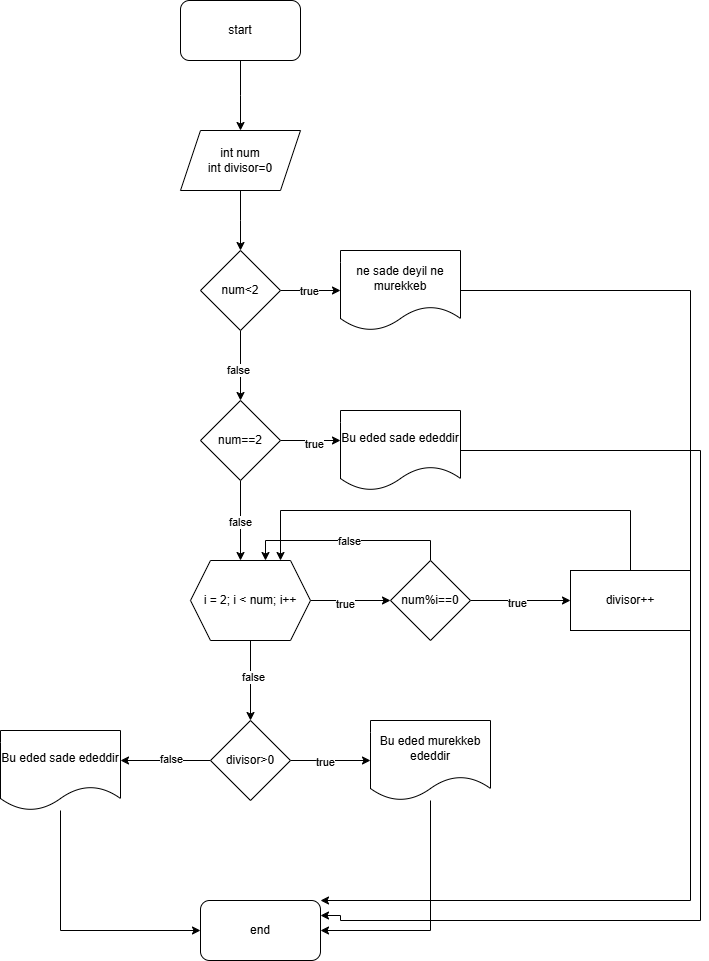

The diagram above was exported from draw.io. Its source (the exported page's mxGraphModel, read from the mxfile embedded in the PNG):
<mxGraphModel dx="1588" dy="892" grid="1" gridSize="10" guides="1" tooltips="1" connect="1" arrows="1" fold="1" page="1" pageScale="1" pageWidth="827" pageHeight="1169" math="0" shadow="0">
  <root>
    <mxCell id="0" />
    <mxCell id="1" parent="0" />
    <mxCell id="SB3Mol90aHomCxP4w6jd-2" style="edgeStyle=orthogonalEdgeStyle;rounded=0;orthogonalLoop=1;jettySize=auto;html=1;" parent="1" source="SB3Mol90aHomCxP4w6jd-1" edge="1">
      <mxGeometry relative="1" as="geometry">
        <mxPoint x="360" y="140" as="targetPoint" />
      </mxGeometry>
    </mxCell>
    <mxCell id="SB3Mol90aHomCxP4w6jd-1" value="start" style="rounded=1;whiteSpace=wrap;html=1;" parent="1" vertex="1">
      <mxGeometry x="300" y="10" width="120" height="60" as="geometry" />
    </mxCell>
    <mxCell id="SB3Mol90aHomCxP4w6jd-4" style="edgeStyle=orthogonalEdgeStyle;rounded=0;orthogonalLoop=1;jettySize=auto;html=1;" parent="1" source="SB3Mol90aHomCxP4w6jd-3" edge="1">
      <mxGeometry relative="1" as="geometry">
        <mxPoint x="360" y="260" as="targetPoint" />
      </mxGeometry>
    </mxCell>
    <mxCell id="SB3Mol90aHomCxP4w6jd-3" value="int num&lt;div&gt;int divisor=0&lt;/div&gt;" style="shape=parallelogram;perimeter=parallelogramPerimeter;whiteSpace=wrap;html=1;fixedSize=1;" parent="1" vertex="1">
      <mxGeometry x="300" y="140" width="120" height="60" as="geometry" />
    </mxCell>
    <mxCell id="SB3Mol90aHomCxP4w6jd-7" value="true" style="edgeStyle=orthogonalEdgeStyle;rounded=0;orthogonalLoop=1;jettySize=auto;html=1;entryX=0;entryY=0.5;entryDx=0;entryDy=0;" parent="1" source="SB3Mol90aHomCxP4w6jd-5" edge="1">
      <mxGeometry relative="1" as="geometry">
        <mxPoint x="460" y="300" as="targetPoint" />
      </mxGeometry>
    </mxCell>
    <mxCell id="SB3Mol90aHomCxP4w6jd-10" style="edgeStyle=orthogonalEdgeStyle;rounded=0;orthogonalLoop=1;jettySize=auto;html=1;exitX=0.5;exitY=1;exitDx=0;exitDy=0;" parent="1" source="SB3Mol90aHomCxP4w6jd-5" edge="1">
      <mxGeometry relative="1" as="geometry">
        <mxPoint x="360" y="410" as="targetPoint" />
      </mxGeometry>
    </mxCell>
    <mxCell id="SB3Mol90aHomCxP4w6jd-11" value="false" style="edgeLabel;html=1;align=center;verticalAlign=middle;resizable=0;points=[];" parent="SB3Mol90aHomCxP4w6jd-10" vertex="1" connectable="0">
      <mxGeometry x="0.1126" y="-4" relative="1" as="geometry">
        <mxPoint as="offset" />
      </mxGeometry>
    </mxCell>
    <mxCell id="SB3Mol90aHomCxP4w6jd-5" value="num&amp;lt;2" style="rhombus;whiteSpace=wrap;html=1;" parent="1" vertex="1">
      <mxGeometry x="320" y="260" width="80" height="80" as="geometry" />
    </mxCell>
    <mxCell id="y1cUALVAf_QxLFMmAFN4-37" style="edgeStyle=orthogonalEdgeStyle;rounded=0;orthogonalLoop=1;jettySize=auto;html=1;entryX=1;entryY=0;entryDx=0;entryDy=0;" edge="1" parent="1" source="log3mGO3RPl211w-Jagu-1" target="y1cUALVAf_QxLFMmAFN4-33">
      <mxGeometry relative="1" as="geometry">
        <Array as="points">
          <mxPoint x="810" y="300" />
          <mxPoint x="810" y="910" />
        </Array>
      </mxGeometry>
    </mxCell>
    <mxCell id="log3mGO3RPl211w-Jagu-1" value="ne sade deyil ne murekkeb" style="shape=document;whiteSpace=wrap;html=1;boundedLbl=1;" parent="1" vertex="1">
      <mxGeometry x="460" y="260" width="120" height="80" as="geometry" />
    </mxCell>
    <mxCell id="log3mGO3RPl211w-Jagu-4" style="edgeStyle=orthogonalEdgeStyle;rounded=0;orthogonalLoop=1;jettySize=auto;html=1;" parent="1" source="log3mGO3RPl211w-Jagu-3" edge="1">
      <mxGeometry relative="1" as="geometry">
        <mxPoint x="460" y="450" as="targetPoint" />
      </mxGeometry>
    </mxCell>
    <mxCell id="log3mGO3RPl211w-Jagu-5" value="true" style="edgeLabel;html=1;align=center;verticalAlign=middle;resizable=0;points=[];" parent="log3mGO3RPl211w-Jagu-4" vertex="1" connectable="0">
      <mxGeometry x="0.0951" y="-2" relative="1" as="geometry">
        <mxPoint as="offset" />
      </mxGeometry>
    </mxCell>
    <mxCell id="log3mGO3RPl211w-Jagu-7" style="edgeStyle=orthogonalEdgeStyle;rounded=0;orthogonalLoop=1;jettySize=auto;html=1;" parent="1" source="log3mGO3RPl211w-Jagu-3" edge="1">
      <mxGeometry relative="1" as="geometry">
        <mxPoint x="360" y="570" as="targetPoint" />
      </mxGeometry>
    </mxCell>
    <mxCell id="log3mGO3RPl211w-Jagu-8" value="false" style="edgeLabel;html=1;align=center;verticalAlign=middle;resizable=0;points=[];" parent="log3mGO3RPl211w-Jagu-7" vertex="1" connectable="0">
      <mxGeometry x="0.0481" y="-2" relative="1" as="geometry">
        <mxPoint as="offset" />
      </mxGeometry>
    </mxCell>
    <mxCell id="log3mGO3RPl211w-Jagu-3" value="num==2" style="rhombus;whiteSpace=wrap;html=1;" parent="1" vertex="1">
      <mxGeometry x="320" y="410" width="80" height="80" as="geometry" />
    </mxCell>
    <mxCell id="y1cUALVAf_QxLFMmAFN4-36" style="edgeStyle=orthogonalEdgeStyle;rounded=0;orthogonalLoop=1;jettySize=auto;html=1;entryX=1;entryY=0.25;entryDx=0;entryDy=0;" edge="1" parent="1" source="log3mGO3RPl211w-Jagu-6" target="y1cUALVAf_QxLFMmAFN4-33">
      <mxGeometry relative="1" as="geometry">
        <Array as="points">
          <mxPoint x="820" y="460" />
          <mxPoint x="820" y="930" />
          <mxPoint x="460" y="930" />
          <mxPoint x="460" y="925" />
        </Array>
      </mxGeometry>
    </mxCell>
    <mxCell id="log3mGO3RPl211w-Jagu-6" value="Bu eded sade ededdir" style="shape=document;whiteSpace=wrap;html=1;boundedLbl=1;" parent="1" vertex="1">
      <mxGeometry x="460" y="420" width="120" height="80" as="geometry" />
    </mxCell>
    <mxCell id="log3mGO3RPl211w-Jagu-11" style="edgeStyle=orthogonalEdgeStyle;rounded=0;orthogonalLoop=1;jettySize=auto;html=1;" parent="1" source="log3mGO3RPl211w-Jagu-10" target="log3mGO3RPl211w-Jagu-12" edge="1">
      <mxGeometry relative="1" as="geometry">
        <mxPoint x="520" y="610" as="targetPoint" />
      </mxGeometry>
    </mxCell>
    <mxCell id="log3mGO3RPl211w-Jagu-18" value="true" style="edgeLabel;html=1;align=center;verticalAlign=middle;resizable=0;points=[];" parent="log3mGO3RPl211w-Jagu-11" vertex="1" connectable="0">
      <mxGeometry x="-0.1333" y="-3" relative="1" as="geometry">
        <mxPoint as="offset" />
      </mxGeometry>
    </mxCell>
    <mxCell id="log3mGO3RPl211w-Jagu-19" style="edgeStyle=orthogonalEdgeStyle;rounded=0;orthogonalLoop=1;jettySize=auto;html=1;" parent="1" source="log3mGO3RPl211w-Jagu-10" edge="1">
      <mxGeometry relative="1" as="geometry">
        <mxPoint x="370" y="730" as="targetPoint" />
      </mxGeometry>
    </mxCell>
    <mxCell id="log3mGO3RPl211w-Jagu-20" value="false" style="edgeLabel;html=1;align=center;verticalAlign=middle;resizable=0;points=[];" parent="log3mGO3RPl211w-Jagu-19" vertex="1" connectable="0">
      <mxGeometry x="-0.0891" y="2" relative="1" as="geometry">
        <mxPoint as="offset" />
      </mxGeometry>
    </mxCell>
    <mxCell id="log3mGO3RPl211w-Jagu-10" value="i = 2; i &lt; num; i++" style="shape=hexagon;perimeter=hexagonPerimeter2;whiteSpace=wrap;html=1;fixedSize=1;" parent="1" vertex="1">
      <mxGeometry x="310" y="570" width="120" height="80" as="geometry" />
    </mxCell>
    <mxCell id="log3mGO3RPl211w-Jagu-13" style="edgeStyle=orthogonalEdgeStyle;rounded=0;orthogonalLoop=1;jettySize=auto;html=1;entryX=0.625;entryY=0;entryDx=0;entryDy=0;" parent="1" source="log3mGO3RPl211w-Jagu-12" target="log3mGO3RPl211w-Jagu-10" edge="1">
      <mxGeometry relative="1" as="geometry">
        <Array as="points">
          <mxPoint x="550" y="550" />
          <mxPoint x="385" y="550" />
        </Array>
      </mxGeometry>
    </mxCell>
    <mxCell id="log3mGO3RPl211w-Jagu-14" value="false" style="edgeLabel;html=1;align=center;verticalAlign=middle;resizable=0;points=[];" parent="log3mGO3RPl211w-Jagu-13" vertex="1" connectable="0">
      <mxGeometry x="-0.0114" relative="1" as="geometry">
        <mxPoint as="offset" />
      </mxGeometry>
    </mxCell>
    <mxCell id="log3mGO3RPl211w-Jagu-15" style="edgeStyle=orthogonalEdgeStyle;rounded=0;orthogonalLoop=1;jettySize=auto;html=1;" parent="1" source="log3mGO3RPl211w-Jagu-12" edge="1">
      <mxGeometry relative="1" as="geometry">
        <mxPoint x="690" y="610" as="targetPoint" />
      </mxGeometry>
    </mxCell>
    <mxCell id="log3mGO3RPl211w-Jagu-16" value="true" style="edgeLabel;html=1;align=center;verticalAlign=middle;resizable=0;points=[];" parent="log3mGO3RPl211w-Jagu-15" vertex="1" connectable="0">
      <mxGeometry x="-0.0713" y="-2" relative="1" as="geometry">
        <mxPoint as="offset" />
      </mxGeometry>
    </mxCell>
    <mxCell id="log3mGO3RPl211w-Jagu-12" value="num%i==0" style="rhombus;whiteSpace=wrap;html=1;" parent="1" vertex="1">
      <mxGeometry x="510" y="570" width="80" height="80" as="geometry" />
    </mxCell>
    <mxCell id="log3mGO3RPl211w-Jagu-21" value="divisor++" style="rounded=0;whiteSpace=wrap;html=1;" parent="1" vertex="1">
      <mxGeometry x="690" y="580" width="120" height="60" as="geometry" />
    </mxCell>
    <mxCell id="log3mGO3RPl211w-Jagu-23" style="edgeStyle=orthogonalEdgeStyle;rounded=0;orthogonalLoop=1;jettySize=auto;html=1;entryX=0.75;entryY=0;entryDx=0;entryDy=0;entryPerimeter=0;" parent="1" source="log3mGO3RPl211w-Jagu-21" target="log3mGO3RPl211w-Jagu-10" edge="1">
      <mxGeometry relative="1" as="geometry">
        <Array as="points">
          <mxPoint x="750" y="520" />
          <mxPoint x="400" y="520" />
        </Array>
      </mxGeometry>
    </mxCell>
    <mxCell id="log3mGO3RPl211w-Jagu-25" style="edgeStyle=orthogonalEdgeStyle;rounded=0;orthogonalLoop=1;jettySize=auto;html=1;" parent="1" source="log3mGO3RPl211w-Jagu-24" target="log3mGO3RPl211w-Jagu-26" edge="1">
      <mxGeometry relative="1" as="geometry">
        <mxPoint x="510" y="770" as="targetPoint" />
      </mxGeometry>
    </mxCell>
    <mxCell id="log3mGO3RPl211w-Jagu-27" value="true" style="edgeLabel;html=1;align=center;verticalAlign=middle;resizable=0;points=[];" parent="log3mGO3RPl211w-Jagu-25" vertex="1" connectable="0">
      <mxGeometry x="-0.1333" y="-1" relative="1" as="geometry">
        <mxPoint as="offset" />
      </mxGeometry>
    </mxCell>
    <mxCell id="log3mGO3RPl211w-Jagu-29" style="edgeStyle=orthogonalEdgeStyle;rounded=0;orthogonalLoop=1;jettySize=auto;html=1;" parent="1" source="log3mGO3RPl211w-Jagu-24" edge="1">
      <mxGeometry relative="1" as="geometry">
        <mxPoint x="240" y="770" as="targetPoint" />
      </mxGeometry>
    </mxCell>
    <mxCell id="log3mGO3RPl211w-Jagu-30" value="false" style="edgeLabel;html=1;align=center;verticalAlign=middle;resizable=0;points=[];" parent="log3mGO3RPl211w-Jagu-29" vertex="1" connectable="0">
      <mxGeometry x="-0.1087" y="-2" relative="1" as="geometry">
        <mxPoint as="offset" />
      </mxGeometry>
    </mxCell>
    <mxCell id="log3mGO3RPl211w-Jagu-24" value="divisor&amp;gt;0" style="rhombus;whiteSpace=wrap;html=1;" parent="1" vertex="1">
      <mxGeometry x="330" y="730" width="80" height="80" as="geometry" />
    </mxCell>
    <mxCell id="y1cUALVAf_QxLFMmAFN4-35" style="edgeStyle=orthogonalEdgeStyle;rounded=0;orthogonalLoop=1;jettySize=auto;html=1;entryX=1;entryY=0.5;entryDx=0;entryDy=0;" edge="1" parent="1" source="log3mGO3RPl211w-Jagu-26" target="y1cUALVAf_QxLFMmAFN4-33">
      <mxGeometry relative="1" as="geometry">
        <Array as="points">
          <mxPoint x="550" y="940" />
        </Array>
      </mxGeometry>
    </mxCell>
    <mxCell id="log3mGO3RPl211w-Jagu-26" value="Bu eded murekkeb ededdir" style="shape=document;whiteSpace=wrap;html=1;boundedLbl=1;" parent="1" vertex="1">
      <mxGeometry x="490" y="730" width="120" height="80" as="geometry" />
    </mxCell>
    <mxCell id="y1cUALVAf_QxLFMmAFN4-34" style="edgeStyle=orthogonalEdgeStyle;rounded=0;orthogonalLoop=1;jettySize=auto;html=1;entryX=0;entryY=0.5;entryDx=0;entryDy=0;" edge="1" parent="1" source="log3mGO3RPl211w-Jagu-31" target="y1cUALVAf_QxLFMmAFN4-33">
      <mxGeometry relative="1" as="geometry">
        <Array as="points">
          <mxPoint x="180" y="940" />
        </Array>
      </mxGeometry>
    </mxCell>
    <mxCell id="log3mGO3RPl211w-Jagu-31" value="Bu eded sade ededdir" style="shape=document;whiteSpace=wrap;html=1;boundedLbl=1;" parent="1" vertex="1">
      <mxGeometry x="120" y="740" width="120" height="80" as="geometry" />
    </mxCell>
    <mxCell id="y1cUALVAf_QxLFMmAFN4-33" value="end" style="rounded=1;whiteSpace=wrap;html=1;" vertex="1" parent="1">
      <mxGeometry x="320" y="910" width="120" height="60" as="geometry" />
    </mxCell>
  </root>
</mxGraphModel>